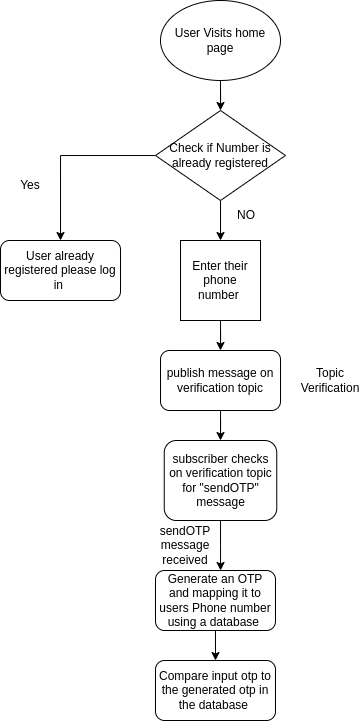

The diagram above was exported from draw.io. Its source (the exported page's mxGraphModel, read from the mxfile embedded in the PNG):
<mxGraphModel dx="981" dy="528" grid="1" gridSize="10" guides="1" tooltips="1" connect="1" arrows="1" fold="1" page="1" pageScale="1" pageWidth="850" pageHeight="1100" math="0" shadow="0">
  <root>
    <mxCell id="0" />
    <mxCell id="1" parent="0" />
    <mxCell id="a8Z3ybrEFhwRVF4fbRzZ-20" style="edgeStyle=orthogonalEdgeStyle;rounded=0;orthogonalLoop=1;jettySize=auto;html=1;entryX=0.5;entryY=0;entryDx=0;entryDy=0;" edge="1" parent="1" source="a8Z3ybrEFhwRVF4fbRzZ-1" target="a8Z3ybrEFhwRVF4fbRzZ-2">
      <mxGeometry relative="1" as="geometry" />
    </mxCell>
    <mxCell id="a8Z3ybrEFhwRVF4fbRzZ-1" value="User Visits home page" style="ellipse;whiteSpace=wrap;html=1;" vertex="1" parent="1">
      <mxGeometry x="340" y="40" width="120" height="80" as="geometry" />
    </mxCell>
    <mxCell id="a8Z3ybrEFhwRVF4fbRzZ-4" style="edgeStyle=orthogonalEdgeStyle;rounded=0;orthogonalLoop=1;jettySize=auto;html=1;entryX=0.5;entryY=0;entryDx=0;entryDy=0;" edge="1" parent="1" source="a8Z3ybrEFhwRVF4fbRzZ-2" target="a8Z3ybrEFhwRVF4fbRzZ-3">
      <mxGeometry relative="1" as="geometry" />
    </mxCell>
    <mxCell id="a8Z3ybrEFhwRVF4fbRzZ-18" style="edgeStyle=orthogonalEdgeStyle;rounded=0;orthogonalLoop=1;jettySize=auto;html=1;entryX=0.5;entryY=0;entryDx=0;entryDy=0;" edge="1" parent="1" source="a8Z3ybrEFhwRVF4fbRzZ-2" target="a8Z3ybrEFhwRVF4fbRzZ-17">
      <mxGeometry relative="1" as="geometry" />
    </mxCell>
    <mxCell id="a8Z3ybrEFhwRVF4fbRzZ-2" value="Check if Number is already registered" style="rhombus;whiteSpace=wrap;html=1;" vertex="1" parent="1">
      <mxGeometry x="335" y="150" width="130" height="90" as="geometry" />
    </mxCell>
    <mxCell id="a8Z3ybrEFhwRVF4fbRzZ-10" style="edgeStyle=orthogonalEdgeStyle;rounded=0;orthogonalLoop=1;jettySize=auto;html=1;entryX=0.5;entryY=0;entryDx=0;entryDy=0;" edge="1" parent="1" source="a8Z3ybrEFhwRVF4fbRzZ-3" target="a8Z3ybrEFhwRVF4fbRzZ-8">
      <mxGeometry relative="1" as="geometry" />
    </mxCell>
    <mxCell id="a8Z3ybrEFhwRVF4fbRzZ-3" value="Enter their phone number&amp;nbsp;" style="whiteSpace=wrap;html=1;aspect=fixed;" vertex="1" parent="1">
      <mxGeometry x="360" y="280" width="80" height="80" as="geometry" />
    </mxCell>
    <mxCell id="a8Z3ybrEFhwRVF4fbRzZ-5" value="Topic Verification" style="text;html=1;strokeColor=none;fillColor=none;align=center;verticalAlign=middle;whiteSpace=wrap;rounded=0;" vertex="1" parent="1">
      <mxGeometry x="480" y="405" width="60" height="30" as="geometry" />
    </mxCell>
    <mxCell id="a8Z3ybrEFhwRVF4fbRzZ-14" style="edgeStyle=orthogonalEdgeStyle;rounded=0;orthogonalLoop=1;jettySize=auto;html=1;entryX=0.542;entryY=0;entryDx=0;entryDy=0;entryPerimeter=0;" edge="1" parent="1" source="a8Z3ybrEFhwRVF4fbRzZ-7" target="a8Z3ybrEFhwRVF4fbRzZ-9">
      <mxGeometry relative="1" as="geometry">
        <mxPoint x="280" y="590" as="targetPoint" />
        <Array as="points" />
      </mxGeometry>
    </mxCell>
    <mxCell id="a8Z3ybrEFhwRVF4fbRzZ-7" value="subscriber checks on verification topic for &quot;sendOTP&quot; message" style="rounded=1;whiteSpace=wrap;html=1;" vertex="1" parent="1">
      <mxGeometry x="343.75" y="480" width="112.5" height="80" as="geometry" />
    </mxCell>
    <mxCell id="a8Z3ybrEFhwRVF4fbRzZ-12" style="edgeStyle=orthogonalEdgeStyle;rounded=0;orthogonalLoop=1;jettySize=auto;html=1;entryX=0.5;entryY=0;entryDx=0;entryDy=0;" edge="1" parent="1" source="a8Z3ybrEFhwRVF4fbRzZ-8" target="a8Z3ybrEFhwRVF4fbRzZ-7">
      <mxGeometry relative="1" as="geometry" />
    </mxCell>
    <mxCell id="a8Z3ybrEFhwRVF4fbRzZ-8" value="publish message on verification topic" style="rounded=1;whiteSpace=wrap;html=1;" vertex="1" parent="1">
      <mxGeometry x="340" y="390" width="120" height="60" as="geometry" />
    </mxCell>
    <mxCell id="a8Z3ybrEFhwRVF4fbRzZ-16" style="edgeStyle=orthogonalEdgeStyle;rounded=0;orthogonalLoop=1;jettySize=auto;html=1;entryX=0.5;entryY=0;entryDx=0;entryDy=0;" edge="1" parent="1" source="a8Z3ybrEFhwRVF4fbRzZ-9" target="a8Z3ybrEFhwRVF4fbRzZ-13">
      <mxGeometry relative="1" as="geometry" />
    </mxCell>
    <mxCell id="a8Z3ybrEFhwRVF4fbRzZ-9" value="Generate an OTP and mapping it to users Phone number using a database&amp;nbsp;" style="rounded=1;whiteSpace=wrap;html=1;" vertex="1" parent="1">
      <mxGeometry x="335" y="610" width="120" height="60" as="geometry" />
    </mxCell>
    <mxCell id="a8Z3ybrEFhwRVF4fbRzZ-11" value="NO" style="text;html=1;strokeColor=none;fillColor=none;align=center;verticalAlign=middle;whiteSpace=wrap;rounded=0;" vertex="1" parent="1">
      <mxGeometry x="396.25" y="240" width="60" height="30" as="geometry" />
    </mxCell>
    <mxCell id="a8Z3ybrEFhwRVF4fbRzZ-13" value="Compare input otp to the generated otp in the database&amp;nbsp;" style="rounded=1;whiteSpace=wrap;html=1;" vertex="1" parent="1">
      <mxGeometry x="335" y="700" width="120" height="60" as="geometry" />
    </mxCell>
    <mxCell id="a8Z3ybrEFhwRVF4fbRzZ-15" value="sendOTP message received" style="text;html=1;strokeColor=none;fillColor=none;align=center;verticalAlign=middle;whiteSpace=wrap;rounded=0;" vertex="1" parent="1">
      <mxGeometry x="335" y="570" width="60" height="30" as="geometry" />
    </mxCell>
    <mxCell id="a8Z3ybrEFhwRVF4fbRzZ-17" value="User already registered please log in&amp;nbsp;" style="rounded=1;whiteSpace=wrap;html=1;" vertex="1" parent="1">
      <mxGeometry x="180" y="280" width="120" height="60" as="geometry" />
    </mxCell>
    <mxCell id="a8Z3ybrEFhwRVF4fbRzZ-19" value="Yes" style="text;html=1;strokeColor=none;fillColor=none;align=center;verticalAlign=middle;whiteSpace=wrap;rounded=0;" vertex="1" parent="1">
      <mxGeometry x="180" y="210" width="60" height="30" as="geometry" />
    </mxCell>
  </root>
</mxGraphModel>